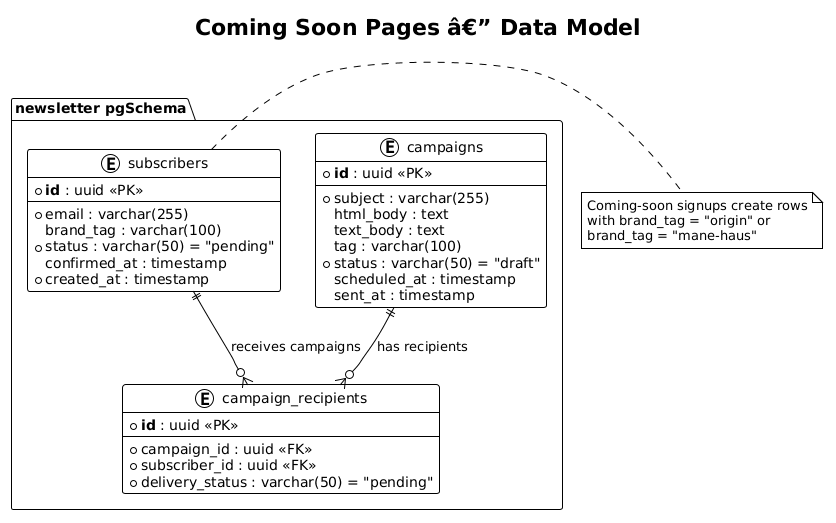

The diagram above was rendered by PlantUML. Its source (embedded in the PNG):
@startuml
!theme plain

title Coming Soon Pages â€” Data Model

package "newsletter pgSchema" {
    entity "subscribers" as sub {
        * **id** : uuid <<PK>>
        --
        * email : varchar(255)
        brand_tag : varchar(100)
        * status : varchar(50) = "pending"
        confirmed_at : timestamp
        * created_at : timestamp
    }

    entity "campaigns" as camp {
        * **id** : uuid <<PK>>
        --
        * subject : varchar(255)
        html_body : text
        text_body : text
        tag : varchar(100)
        * status : varchar(50) = "draft"
        scheduled_at : timestamp
        sent_at : timestamp
    }

    entity "campaign_recipients" as cr {
        * **id** : uuid <<PK>>
        --
        * campaign_id : uuid <<FK>>
        * subscriber_id : uuid <<FK>>
        * delivery_status : varchar(50) = "pending"
    }
}

camp ||--o{ cr : "has recipients"
sub ||--o{ cr : "receives campaigns"

note right of sub
  Coming-soon signups create rows
  with brand_tag = "origin" or
  brand_tag = "mane-haus"
end note
@enduml